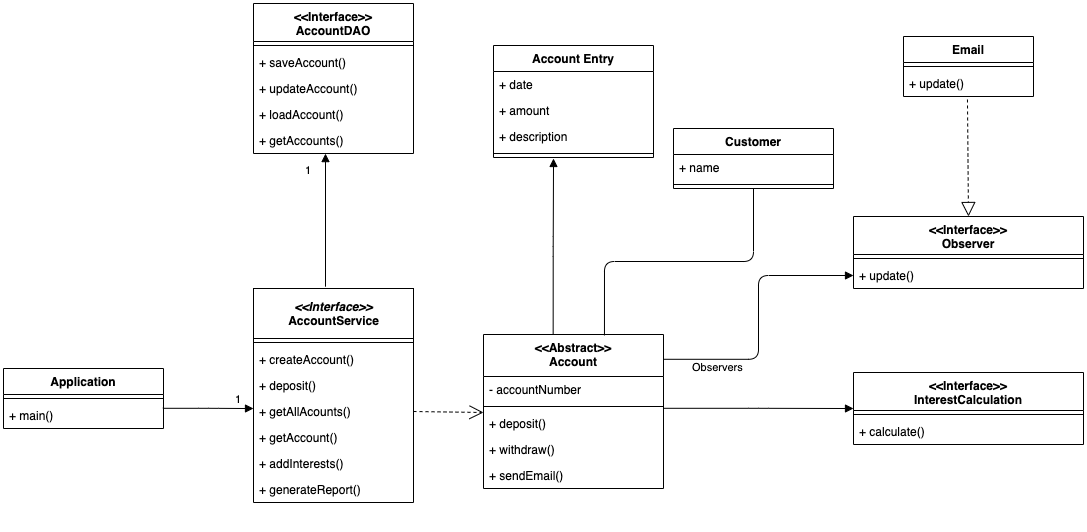

The diagram above was exported from draw.io. Its source (the exported page's mxGraphModel, read from the mxfile embedded in the PNG):
<mxGraphModel dx="1666" dy="794" grid="1" gridSize="10" guides="1" tooltips="1" connect="1" arrows="1" fold="1" page="1" pageScale="1" pageWidth="850" pageHeight="1100" background="#ffffff" math="0" shadow="0">
  <root>
    <mxCell id="0" />
    <mxCell id="1" parent="0" />
    <mxCell id="9LtXtOFtqbuvQDUxyhy9-39" value="Application" style="swimlane;fontStyle=1;align=center;verticalAlign=top;childLayout=stackLayout;horizontal=1;startSize=26;horizontalStack=0;resizeParent=1;resizeParentMax=0;resizeLast=0;collapsible=1;marginBottom=0;" parent="1" vertex="1">
      <mxGeometry x="40" y="400" width="160" height="60" as="geometry" />
    </mxCell>
    <mxCell id="9LtXtOFtqbuvQDUxyhy9-41" value="" style="line;strokeWidth=1;fillColor=none;align=left;verticalAlign=middle;spacingTop=-1;spacingLeft=3;spacingRight=3;rotatable=0;labelPosition=right;points=[];portConstraint=eastwest;" parent="9LtXtOFtqbuvQDUxyhy9-39" vertex="1">
      <mxGeometry y="26" width="160" height="8" as="geometry" />
    </mxCell>
    <mxCell id="9LtXtOFtqbuvQDUxyhy9-42" value="+ main()" style="text;strokeColor=none;fillColor=none;align=left;verticalAlign=top;spacingLeft=4;spacingRight=4;overflow=hidden;rotatable=0;points=[[0,0.5],[1,0.5]];portConstraint=eastwest;" parent="9LtXtOFtqbuvQDUxyhy9-39" vertex="1">
      <mxGeometry y="34" width="160" height="26" as="geometry" />
    </mxCell>
    <mxCell id="9LtXtOFtqbuvQDUxyhy9-23" value="&lt;&lt;Interface&gt;&gt;&#10;AccountDAO" style="swimlane;fontStyle=1;align=center;verticalAlign=top;childLayout=stackLayout;horizontal=1;startSize=38;horizontalStack=0;resizeParent=1;resizeParentMax=0;resizeLast=0;collapsible=1;marginBottom=0;" parent="1" vertex="1">
      <mxGeometry x="290" y="35" width="160" height="150" as="geometry" />
    </mxCell>
    <mxCell id="9LtXtOFtqbuvQDUxyhy9-25" value="" style="line;strokeWidth=1;fillColor=none;align=left;verticalAlign=middle;spacingTop=-1;spacingLeft=3;spacingRight=3;rotatable=0;labelPosition=right;points=[];portConstraint=eastwest;" parent="9LtXtOFtqbuvQDUxyhy9-23" vertex="1">
      <mxGeometry y="38" width="160" height="8" as="geometry" />
    </mxCell>
    <mxCell id="9LtXtOFtqbuvQDUxyhy9-24" value="+ saveAccount()" style="text;strokeColor=none;fillColor=none;align=left;verticalAlign=top;spacingLeft=4;spacingRight=4;overflow=hidden;rotatable=0;points=[[0,0.5],[1,0.5]];portConstraint=eastwest;" parent="9LtXtOFtqbuvQDUxyhy9-23" vertex="1">
      <mxGeometry y="46" width="160" height="26" as="geometry" />
    </mxCell>
    <mxCell id="9LtXtOFtqbuvQDUxyhy9-26" value="+ updateAccount()" style="text;strokeColor=none;fillColor=none;align=left;verticalAlign=top;spacingLeft=4;spacingRight=4;overflow=hidden;rotatable=0;points=[[0,0.5],[1,0.5]];portConstraint=eastwest;" parent="9LtXtOFtqbuvQDUxyhy9-23" vertex="1">
      <mxGeometry y="72" width="160" height="26" as="geometry" />
    </mxCell>
    <mxCell id="9LtXtOFtqbuvQDUxyhy9-27" value="+ loadAccount()" style="text;strokeColor=none;fillColor=none;align=left;verticalAlign=top;spacingLeft=4;spacingRight=4;overflow=hidden;rotatable=0;points=[[0,0.5],[1,0.5]];portConstraint=eastwest;" parent="9LtXtOFtqbuvQDUxyhy9-23" vertex="1">
      <mxGeometry y="98" width="160" height="26" as="geometry" />
    </mxCell>
    <mxCell id="9LtXtOFtqbuvQDUxyhy9-28" value="+ getAccounts()" style="text;strokeColor=none;fillColor=none;align=left;verticalAlign=top;spacingLeft=4;spacingRight=4;overflow=hidden;rotatable=0;points=[[0,0.5],[1,0.5]];portConstraint=eastwest;" parent="9LtXtOFtqbuvQDUxyhy9-23" vertex="1">
      <mxGeometry y="124" width="160" height="26" as="geometry" />
    </mxCell>
    <mxCell id="9LtXtOFtqbuvQDUxyhy9-80" value="" style="group" parent="1" vertex="1" connectable="0">
      <mxGeometry x="290" y="320" width="160" height="240" as="geometry" />
    </mxCell>
    <mxCell id="9LtXtOFtqbuvQDUxyhy9-79" value="" style="group" parent="9LtXtOFtqbuvQDUxyhy9-80" vertex="1" connectable="0">
      <mxGeometry width="160" height="240" as="geometry" />
    </mxCell>
    <mxCell id="9LtXtOFtqbuvQDUxyhy9-30" value="" style="swimlane;fontStyle=1;align=center;verticalAlign=top;childLayout=stackLayout;horizontal=1;startSize=0;horizontalStack=0;resizeParent=1;resizeParentMax=0;resizeLast=0;collapsible=1;marginBottom=0;" parent="9LtXtOFtqbuvQDUxyhy9-79" vertex="1">
      <mxGeometry width="160" height="214" as="geometry" />
    </mxCell>
    <mxCell id="9LtXtOFtqbuvQDUxyhy9-45" value="&lt;i&gt;&amp;lt;&amp;lt;Interface&amp;gt;&amp;gt;&lt;/i&gt;&lt;br&gt;&lt;span&gt;AccountService&lt;/span&gt;" style="html=1;fontStyle=1" parent="9LtXtOFtqbuvQDUxyhy9-30" vertex="1">
      <mxGeometry width="160" height="50" as="geometry" />
    </mxCell>
    <mxCell id="9LtXtOFtqbuvQDUxyhy9-31" value="" style="line;strokeWidth=1;fillColor=none;align=left;verticalAlign=middle;spacingTop=-1;spacingLeft=3;spacingRight=3;rotatable=0;labelPosition=right;points=[];portConstraint=eastwest;" parent="9LtXtOFtqbuvQDUxyhy9-30" vertex="1">
      <mxGeometry y="50" width="160" height="8" as="geometry" />
    </mxCell>
    <mxCell id="9LtXtOFtqbuvQDUxyhy9-32" value="+ createAccount()" style="text;strokeColor=none;fillColor=none;align=left;verticalAlign=top;spacingLeft=4;spacingRight=4;overflow=hidden;rotatable=0;points=[[0,0.5],[1,0.5]];portConstraint=eastwest;" parent="9LtXtOFtqbuvQDUxyhy9-30" vertex="1">
      <mxGeometry y="58" width="160" height="26" as="geometry" />
    </mxCell>
    <mxCell id="9LtXtOFtqbuvQDUxyhy9-33" value="+ deposit()" style="text;strokeColor=none;fillColor=none;align=left;verticalAlign=top;spacingLeft=4;spacingRight=4;overflow=hidden;rotatable=0;points=[[0,0.5],[1,0.5]];portConstraint=eastwest;" parent="9LtXtOFtqbuvQDUxyhy9-30" vertex="1">
      <mxGeometry y="84" width="160" height="26" as="geometry" />
    </mxCell>
    <mxCell id="9LtXtOFtqbuvQDUxyhy9-36" value="+ getAllAcounts()" style="text;strokeColor=none;fillColor=none;align=left;verticalAlign=top;spacingLeft=4;spacingRight=4;overflow=hidden;rotatable=0;points=[[0,0.5],[1,0.5]];portConstraint=eastwest;" parent="9LtXtOFtqbuvQDUxyhy9-30" vertex="1">
      <mxGeometry y="110" width="160" height="26" as="geometry" />
    </mxCell>
    <mxCell id="9LtXtOFtqbuvQDUxyhy9-37" value="+ getAccount()" style="text;strokeColor=none;fillColor=none;align=left;verticalAlign=top;spacingLeft=4;spacingRight=4;overflow=hidden;rotatable=0;points=[[0,0.5],[1,0.5]];portConstraint=eastwest;" parent="9LtXtOFtqbuvQDUxyhy9-30" vertex="1">
      <mxGeometry y="136" width="160" height="26" as="geometry" />
    </mxCell>
    <mxCell id="oJtonUcCB3G9G1xoKGsQ-44" value="+ addInterests()" style="text;strokeColor=none;fillColor=none;align=left;verticalAlign=top;spacingLeft=4;spacingRight=4;overflow=hidden;rotatable=0;points=[[0,0.5],[1,0.5]];portConstraint=eastwest;" parent="9LtXtOFtqbuvQDUxyhy9-30" vertex="1">
      <mxGeometry y="162" width="160" height="26" as="geometry" />
    </mxCell>
    <mxCell id="0mfwouiVp9OdIdI1YtFQ-2" value="+ generateReport()" style="text;strokeColor=none;fillColor=none;align=left;verticalAlign=top;spacingLeft=4;spacingRight=4;overflow=hidden;rotatable=0;points=[[0,0.5],[1,0.5]];portConstraint=eastwest;" vertex="1" parent="9LtXtOFtqbuvQDUxyhy9-30">
      <mxGeometry y="188" width="160" height="26" as="geometry" />
    </mxCell>
    <mxCell id="9LtXtOFtqbuvQDUxyhy9-7" value="&lt;&lt;Abstract&gt;&gt;&#10;Account" style="swimlane;fontStyle=1;align=center;verticalAlign=top;childLayout=stackLayout;horizontal=1;startSize=42;horizontalStack=0;resizeParent=1;resizeParentMax=0;resizeLast=0;collapsible=1;marginBottom=0;" parent="1" vertex="1">
      <mxGeometry x="520" y="366" width="180" height="154" as="geometry" />
    </mxCell>
    <mxCell id="9LtXtOFtqbuvQDUxyhy9-8" value="- accountNumber&#10;" style="text;strokeColor=none;fillColor=none;align=left;verticalAlign=top;spacingLeft=4;spacingRight=4;overflow=hidden;rotatable=0;points=[[0,0.5],[1,0.5]];portConstraint=eastwest;" parent="9LtXtOFtqbuvQDUxyhy9-7" vertex="1">
      <mxGeometry y="42" width="180" height="26" as="geometry" />
    </mxCell>
    <mxCell id="9LtXtOFtqbuvQDUxyhy9-9" value="" style="line;strokeWidth=1;fillColor=none;align=left;verticalAlign=middle;spacingTop=-1;spacingLeft=3;spacingRight=3;rotatable=0;labelPosition=right;points=[];portConstraint=eastwest;" parent="9LtXtOFtqbuvQDUxyhy9-7" vertex="1">
      <mxGeometry y="68" width="180" height="8" as="geometry" />
    </mxCell>
    <mxCell id="jC4oYKhDkQhnrIxd_oSM-3" value="+ deposit()" style="text;strokeColor=none;fillColor=none;align=left;verticalAlign=top;spacingLeft=4;spacingRight=4;overflow=hidden;rotatable=0;points=[[0,0.5],[1,0.5]];portConstraint=eastwest;" parent="9LtXtOFtqbuvQDUxyhy9-7" vertex="1">
      <mxGeometry y="76" width="180" height="26" as="geometry" />
    </mxCell>
    <mxCell id="0mfwouiVp9OdIdI1YtFQ-1" value="+ withdraw()" style="text;strokeColor=none;fillColor=none;align=left;verticalAlign=top;spacingLeft=4;spacingRight=4;overflow=hidden;rotatable=0;points=[[0,0.5],[1,0.5]];portConstraint=eastwest;" vertex="1" parent="9LtXtOFtqbuvQDUxyhy9-7">
      <mxGeometry y="102" width="180" height="26" as="geometry" />
    </mxCell>
    <mxCell id="oJtonUcCB3G9G1xoKGsQ-18" value="+ sendEmail()" style="text;strokeColor=none;fillColor=none;align=left;verticalAlign=top;spacingLeft=4;spacingRight=4;overflow=hidden;rotatable=0;points=[[0,0.5],[1,0.5]];portConstraint=eastwest;" parent="9LtXtOFtqbuvQDUxyhy9-7" vertex="1">
      <mxGeometry y="128" width="180" height="26" as="geometry" />
    </mxCell>
    <mxCell id="9LtXtOFtqbuvQDUxyhy9-19" value="Customer" style="swimlane;fontStyle=1;align=center;verticalAlign=top;childLayout=stackLayout;horizontal=1;startSize=26;horizontalStack=0;resizeParent=1;resizeParentMax=0;resizeLast=0;collapsible=1;marginBottom=0;" parent="1" vertex="1">
      <mxGeometry x="710" y="160" width="160" height="60" as="geometry" />
    </mxCell>
    <mxCell id="9LtXtOFtqbuvQDUxyhy9-20" value="+ name" style="text;strokeColor=none;fillColor=none;align=left;verticalAlign=top;spacingLeft=4;spacingRight=4;overflow=hidden;rotatable=0;points=[[0,0.5],[1,0.5]];portConstraint=eastwest;" parent="9LtXtOFtqbuvQDUxyhy9-19" vertex="1">
      <mxGeometry y="26" width="160" height="26" as="geometry" />
    </mxCell>
    <mxCell id="9LtXtOFtqbuvQDUxyhy9-21" value="" style="line;strokeWidth=1;fillColor=none;align=left;verticalAlign=middle;spacingTop=-1;spacingLeft=3;spacingRight=3;rotatable=0;labelPosition=right;points=[];portConstraint=eastwest;" parent="9LtXtOFtqbuvQDUxyhy9-19" vertex="1">
      <mxGeometry y="52" width="160" height="8" as="geometry" />
    </mxCell>
    <mxCell id="9LtXtOFtqbuvQDUxyhy9-12" value="Account Entry" style="swimlane;fontStyle=1;align=center;verticalAlign=top;childLayout=stackLayout;horizontal=1;startSize=26;horizontalStack=0;resizeParent=1;resizeParentMax=0;resizeLast=0;collapsible=1;marginBottom=0;" parent="1" vertex="1">
      <mxGeometry x="530" y="77" width="160" height="112" as="geometry" />
    </mxCell>
    <mxCell id="9LtXtOFtqbuvQDUxyhy9-13" value="+ date&#10;" style="text;strokeColor=none;fillColor=none;align=left;verticalAlign=top;spacingLeft=4;spacingRight=4;overflow=hidden;rotatable=0;points=[[0,0.5],[1,0.5]];portConstraint=eastwest;" parent="9LtXtOFtqbuvQDUxyhy9-12" vertex="1">
      <mxGeometry y="26" width="160" height="26" as="geometry" />
    </mxCell>
    <mxCell id="9LtXtOFtqbuvQDUxyhy9-15" value="+ amount" style="text;strokeColor=none;fillColor=none;align=left;verticalAlign=top;spacingLeft=4;spacingRight=4;overflow=hidden;rotatable=0;points=[[0,0.5],[1,0.5]];portConstraint=eastwest;" parent="9LtXtOFtqbuvQDUxyhy9-12" vertex="1">
      <mxGeometry y="52" width="160" height="26" as="geometry" />
    </mxCell>
    <mxCell id="9LtXtOFtqbuvQDUxyhy9-16" value="+ description&#10;" style="text;strokeColor=none;fillColor=none;align=left;verticalAlign=top;spacingLeft=4;spacingRight=4;overflow=hidden;rotatable=0;points=[[0,0.5],[1,0.5]];portConstraint=eastwest;" parent="9LtXtOFtqbuvQDUxyhy9-12" vertex="1">
      <mxGeometry y="78" width="160" height="26" as="geometry" />
    </mxCell>
    <mxCell id="9LtXtOFtqbuvQDUxyhy9-14" value="" style="line;strokeWidth=1;fillColor=none;align=left;verticalAlign=middle;spacingTop=-1;spacingLeft=3;spacingRight=3;rotatable=0;labelPosition=right;points=[];portConstraint=eastwest;" parent="9LtXtOFtqbuvQDUxyhy9-12" vertex="1">
      <mxGeometry y="104" width="160" height="8" as="geometry" />
    </mxCell>
    <mxCell id="9LtXtOFtqbuvQDUxyhy9-83" value="" style="endArrow=open;endSize=12;dashed=1;html=1;exitX=1;exitY=0.5;exitDx=0;exitDy=0;" parent="1" edge="1">
      <mxGeometry width="160" relative="1" as="geometry">
        <mxPoint x="450" y="443" as="sourcePoint" />
        <mxPoint x="520" y="444" as="targetPoint" />
      </mxGeometry>
    </mxCell>
    <mxCell id="9LtXtOFtqbuvQDUxyhy9-85" value="" style="endArrow=block;endFill=1;html=1;edgeStyle=orthogonalEdgeStyle;align=left;verticalAlign=top;exitX=0.996;exitY=0.223;exitDx=0;exitDy=0;exitPerimeter=0;" parent="1" source="9LtXtOFtqbuvQDUxyhy9-42" edge="1">
      <mxGeometry x="-1" relative="1" as="geometry">
        <mxPoint x="200" y="490" as="sourcePoint" />
        <mxPoint x="290" y="440" as="targetPoint" />
      </mxGeometry>
    </mxCell>
    <mxCell id="9LtXtOFtqbuvQDUxyhy9-86" value="1" style="edgeLabel;resizable=0;html=1;align=left;verticalAlign=bottom;" parent="9LtXtOFtqbuvQDUxyhy9-85" connectable="0" vertex="1">
      <mxGeometry x="-1" relative="1" as="geometry">
        <mxPoint x="70.64" y="-0.8" as="offset" />
      </mxGeometry>
    </mxCell>
    <mxCell id="jC4oYKhDkQhnrIxd_oSM-9" value="" style="endArrow=block;endFill=1;html=1;edgeStyle=orthogonalEdgeStyle;align=left;verticalAlign=top;exitX=0.45;exitY=-0.036;exitDx=0;exitDy=0;exitPerimeter=0;entryX=0.45;entryY=1.004;entryDx=0;entryDy=0;entryPerimeter=0;" parent="1" source="9LtXtOFtqbuvQDUxyhy9-45" target="9LtXtOFtqbuvQDUxyhy9-28" edge="1">
      <mxGeometry x="-1" relative="1" as="geometry">
        <mxPoint x="320" y="270" as="sourcePoint" />
        <mxPoint x="362" y="190" as="targetPoint" />
      </mxGeometry>
    </mxCell>
    <mxCell id="jC4oYKhDkQhnrIxd_oSM-10" value="1" style="edgeLabel;resizable=0;html=1;align=left;verticalAlign=bottom;" parent="jC4oYKhDkQhnrIxd_oSM-9" connectable="0" vertex="1">
      <mxGeometry x="-1" relative="1" as="geometry">
        <mxPoint x="-22" y="-108.2" as="offset" />
      </mxGeometry>
    </mxCell>
    <mxCell id="jC4oYKhDkQhnrIxd_oSM-11" value="" style="endArrow=block;endFill=1;html=1;edgeStyle=orthogonalEdgeStyle;align=left;verticalAlign=top;exitX=0.387;exitY=-0.005;exitDx=0;exitDy=0;exitPerimeter=0;" parent="1" source="9LtXtOFtqbuvQDUxyhy9-7" edge="1">
      <mxGeometry x="-1" relative="1" as="geometry">
        <mxPoint x="500" y="340" as="sourcePoint" />
        <mxPoint x="590" y="190" as="targetPoint" />
      </mxGeometry>
    </mxCell>
    <mxCell id="oJtonUcCB3G9G1xoKGsQ-7" value="&lt;&lt;Interface&gt;&gt;&#10;Observer" style="swimlane;fontStyle=1;align=center;verticalAlign=top;childLayout=stackLayout;horizontal=1;startSize=38;horizontalStack=0;resizeParent=1;resizeParentMax=0;resizeLast=0;collapsible=1;marginBottom=0;" parent="1" vertex="1">
      <mxGeometry x="890" y="248" width="230" height="72" as="geometry" />
    </mxCell>
    <mxCell id="oJtonUcCB3G9G1xoKGsQ-8" value="" style="line;strokeWidth=1;fillColor=none;align=left;verticalAlign=middle;spacingTop=-1;spacingLeft=3;spacingRight=3;rotatable=0;labelPosition=right;points=[];portConstraint=eastwest;" parent="oJtonUcCB3G9G1xoKGsQ-7" vertex="1">
      <mxGeometry y="38" width="230" height="8" as="geometry" />
    </mxCell>
    <mxCell id="oJtonUcCB3G9G1xoKGsQ-9" value="+ update()" style="text;strokeColor=none;fillColor=none;align=left;verticalAlign=top;spacingLeft=4;spacingRight=4;overflow=hidden;rotatable=0;points=[[0,0.5],[1,0.5]];portConstraint=eastwest;" parent="oJtonUcCB3G9G1xoKGsQ-7" vertex="1">
      <mxGeometry y="46" width="230" height="26" as="geometry" />
    </mxCell>
    <mxCell id="oJtonUcCB3G9G1xoKGsQ-10" value="Email" style="swimlane;fontStyle=1;align=center;verticalAlign=top;childLayout=stackLayout;horizontal=1;startSize=26;horizontalStack=0;resizeParent=1;resizeParentMax=0;resizeLast=0;collapsible=1;marginBottom=0;" parent="1" vertex="1">
      <mxGeometry x="940" y="68" width="130" height="60" as="geometry" />
    </mxCell>
    <mxCell id="oJtonUcCB3G9G1xoKGsQ-11" value="" style="line;strokeWidth=1;fillColor=none;align=left;verticalAlign=middle;spacingTop=-1;spacingLeft=3;spacingRight=3;rotatable=0;labelPosition=right;points=[];portConstraint=eastwest;" parent="oJtonUcCB3G9G1xoKGsQ-10" vertex="1">
      <mxGeometry y="26" width="130" height="8" as="geometry" />
    </mxCell>
    <mxCell id="oJtonUcCB3G9G1xoKGsQ-12" value="+ update()" style="text;strokeColor=none;fillColor=none;align=left;verticalAlign=top;spacingLeft=4;spacingRight=4;overflow=hidden;rotatable=0;points=[[0,0.5],[1,0.5]];portConstraint=eastwest;" parent="oJtonUcCB3G9G1xoKGsQ-10" vertex="1">
      <mxGeometry y="34" width="130" height="26" as="geometry" />
    </mxCell>
    <mxCell id="oJtonUcCB3G9G1xoKGsQ-13" value="" style="endArrow=block;dashed=1;endFill=0;endSize=12;html=1;exitX=0.492;exitY=1.115;exitDx=0;exitDy=0;exitPerimeter=0;entryX=0.5;entryY=0;entryDx=0;entryDy=0;" parent="1" source="oJtonUcCB3G9G1xoKGsQ-12" target="oJtonUcCB3G9G1xoKGsQ-7" edge="1">
      <mxGeometry width="160" relative="1" as="geometry">
        <mxPoint x="1105" y="78" as="sourcePoint" />
        <mxPoint x="1045" y="20" as="targetPoint" />
      </mxGeometry>
    </mxCell>
    <mxCell id="oJtonUcCB3G9G1xoKGsQ-14" value="Observers" style="endArrow=block;endFill=1;html=1;edgeStyle=orthogonalEdgeStyle;align=left;verticalAlign=top;exitX=1;exitY=0.161;exitDx=0;exitDy=0;exitPerimeter=0;" parent="1" source="9LtXtOFtqbuvQDUxyhy9-7" target="oJtonUcCB3G9G1xoKGsQ-9" edge="1">
      <mxGeometry x="-0.8052" y="5" relative="1" as="geometry">
        <mxPoint x="1074.92" y="140" as="sourcePoint" />
        <mxPoint x="820" y="300" as="targetPoint" />
        <mxPoint as="offset" />
      </mxGeometry>
    </mxCell>
    <mxCell id="oJtonUcCB3G9G1xoKGsQ-19" value="&lt;&lt;Interface&gt;&gt;&#10;InterestCalculation" style="swimlane;fontStyle=1;align=center;verticalAlign=top;childLayout=stackLayout;horizontal=1;startSize=38;horizontalStack=0;resizeParent=1;resizeParentMax=0;resizeLast=0;collapsible=1;marginBottom=0;" parent="1" vertex="1">
      <mxGeometry x="890" y="404" width="230" height="72" as="geometry" />
    </mxCell>
    <mxCell id="oJtonUcCB3G9G1xoKGsQ-20" value="" style="line;strokeWidth=1;fillColor=none;align=left;verticalAlign=middle;spacingTop=-1;spacingLeft=3;spacingRight=3;rotatable=0;labelPosition=right;points=[];portConstraint=eastwest;" parent="oJtonUcCB3G9G1xoKGsQ-19" vertex="1">
      <mxGeometry y="38" width="230" height="8" as="geometry" />
    </mxCell>
    <mxCell id="oJtonUcCB3G9G1xoKGsQ-21" value="+ calculate()" style="text;strokeColor=none;fillColor=none;align=left;verticalAlign=top;spacingLeft=4;spacingRight=4;overflow=hidden;rotatable=0;points=[[0,0.5],[1,0.5]];portConstraint=eastwest;" parent="oJtonUcCB3G9G1xoKGsQ-19" vertex="1">
      <mxGeometry y="46" width="230" height="26" as="geometry" />
    </mxCell>
    <mxCell id="oJtonUcCB3G9G1xoKGsQ-40" value="" style="endArrow=block;endFill=1;html=1;edgeStyle=orthogonalEdgeStyle;align=left;verticalAlign=top;entryX=0;entryY=0.5;entryDx=0;entryDy=0;" parent="1" target="oJtonUcCB3G9G1xoKGsQ-19" edge="1">
      <mxGeometry x="-1" relative="1" as="geometry">
        <mxPoint x="700" y="439.8" as="sourcePoint" />
        <mxPoint x="860" y="439.8" as="targetPoint" />
      </mxGeometry>
    </mxCell>
    <mxCell id="0mfwouiVp9OdIdI1YtFQ-3" value="" style="endArrow=none;html=1;edgeStyle=orthogonalEdgeStyle;exitX=0.5;exitY=1;exitDx=0;exitDy=0;entryX=0.672;entryY=0.006;entryDx=0;entryDy=0;entryPerimeter=0;" edge="1" parent="1" source="9LtXtOFtqbuvQDUxyhy9-19" target="9LtXtOFtqbuvQDUxyhy9-7">
      <mxGeometry relative="1" as="geometry">
        <mxPoint x="720" y="410" as="sourcePoint" />
        <mxPoint x="880" y="410" as="targetPoint" />
      </mxGeometry>
    </mxCell>
  </root>
</mxGraphModel>